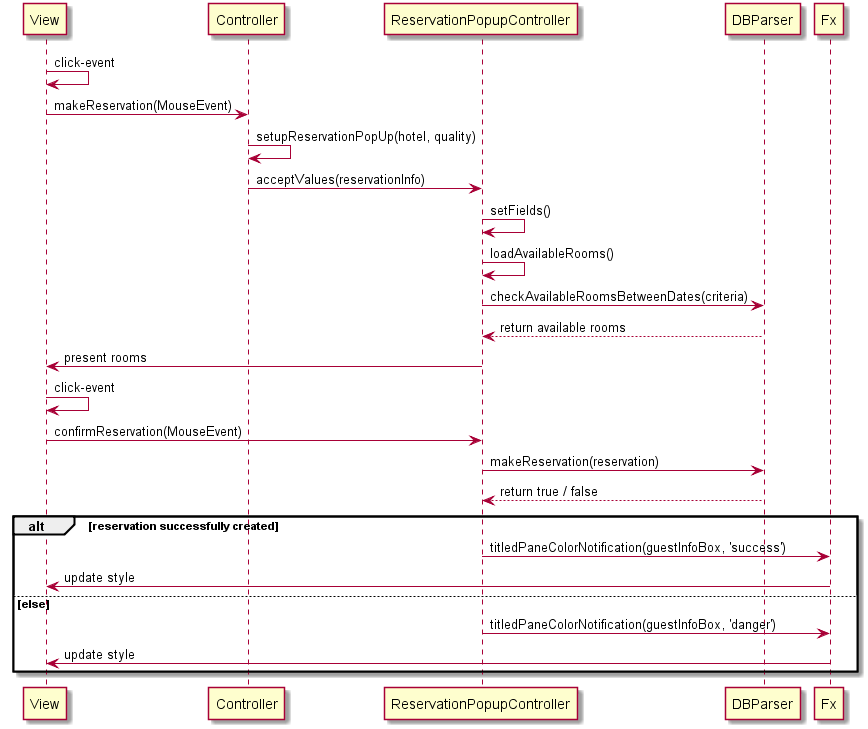

The diagram above was rendered by PlantUML. Its source (embedded in the PNG):
@startuml
View -> View: click-event
View -> Controller: makeReservation(MouseEvent)
Controller -> Controller: setupReservationPopUp(hotel, quality)
Controller -> ReservationPopupController: acceptValues(reservationInfo)
ReservationPopupController -> ReservationPopupController: setFields()
ReservationPopupController -> ReservationPopupController: loadAvailableRooms()
ReservationPopupController -> DBParser: checkAvailableRoomsBetweenDates(criteria)
DBParser --> ReservationPopupController: return available rooms
ReservationPopupController -> View: present rooms
View -> View: click-event
View -> ReservationPopupController: confirmReservation(MouseEvent)
ReservationPopupController -> DBParser: makeReservation(reservation)
DBParser --> ReservationPopupController: return true / false
alt reservation successfully created
ReservationPopupController -> Fx: titledPaneColorNotification(guestInfoBox, 'success')
Fx -> View: update style
else else
ReservationPopupController -> Fx: titledPaneColorNotification(guestInfoBox, 'danger')
Fx -> View: update style
end end
@enduml